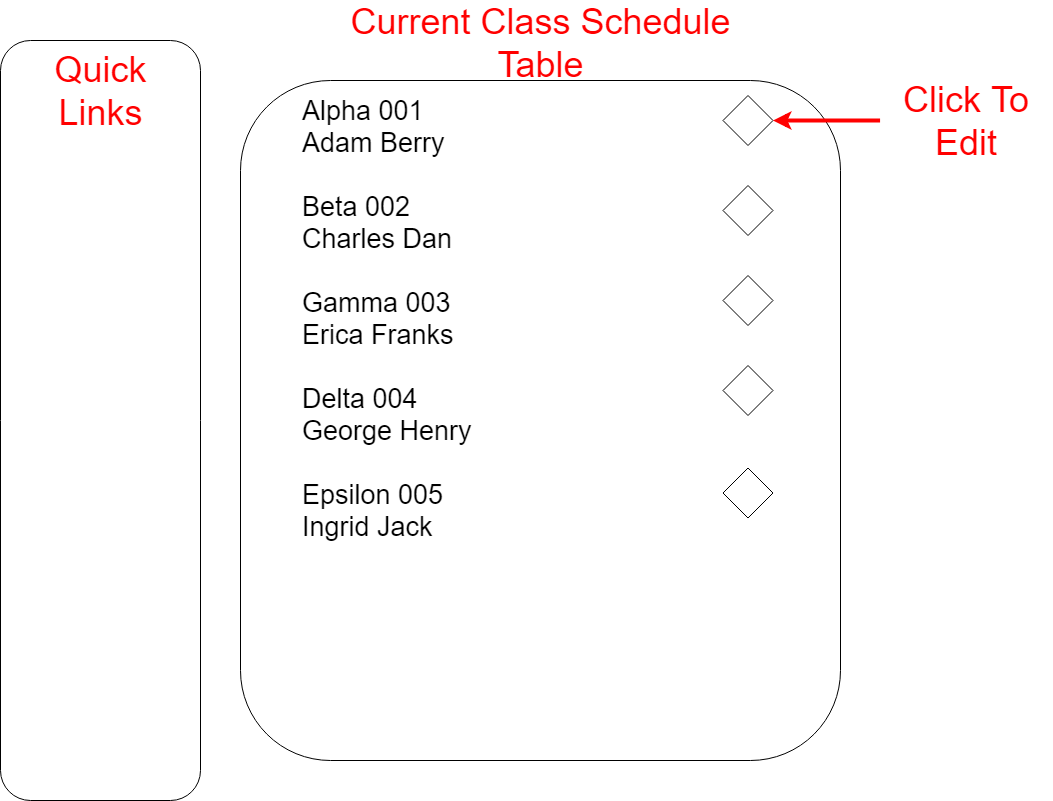

The diagram above was exported from draw.io. Its source (the exported page's mxGraphModel, read from the mxfile embedded in the PNG):
<mxGraphModel dx="1489" dy="780" grid="1" gridSize="10" guides="1" tooltips="1" connect="1" arrows="1" fold="1" page="1" pageScale="1" pageWidth="1100" pageHeight="850" math="0" shadow="0">
  <root>
    <mxCell id="0" />
    <mxCell id="1" parent="0" />
    <mxCell id="B2H-mu1ICaythyfhvecT-1" value="" style="rounded=1;whiteSpace=wrap;html=1;" vertex="1" parent="1">
      <mxGeometry x="40" y="40" width="200" height="760" as="geometry" />
    </mxCell>
    <mxCell id="B2H-mu1ICaythyfhvecT-3" value="" style="rounded=1;whiteSpace=wrap;html=1;" vertex="1" parent="1">
      <mxGeometry x="280" y="80" width="600" height="680" as="geometry" />
    </mxCell>
    <mxCell id="B2H-mu1ICaythyfhvecT-9" value="&lt;font style=&quot;font-size: 36px&quot;&gt;&lt;font color=&quot;#ff0000&quot;&gt;Quick&lt;br&gt;Links&lt;/font&gt;&lt;br&gt;&lt;/font&gt;" style="text;html=1;strokeColor=none;fillColor=none;align=center;verticalAlign=middle;whiteSpace=wrap;rounded=0;" vertex="1" parent="1">
      <mxGeometry x="65" y="60" width="150" height="60" as="geometry" />
    </mxCell>
    <mxCell id="B2H-mu1ICaythyfhvecT-12" value="&lt;font style=&quot;font-size: 36px&quot;&gt;&lt;font color=&quot;#ff0000&quot;&gt;Current Class Schedule Table&lt;/font&gt;&lt;br&gt;&lt;/font&gt;" style="text;html=1;strokeColor=none;fillColor=none;align=center;verticalAlign=middle;whiteSpace=wrap;rounded=0;" vertex="1" parent="1">
      <mxGeometry x="347.5" y="17" width="465" height="50" as="geometry" />
    </mxCell>
    <mxCell id="B2H-mu1ICaythyfhvecT-19" value="&lt;span style=&quot;font-size: 27px&quot;&gt;Alpha 001&lt;br&gt;Adam Berry&lt;br&gt;&lt;br&gt;Beta 002&lt;br&gt;Charles Dan&lt;br&gt;&lt;br&gt;Gamma 003&lt;br&gt;Erica Franks&lt;br&gt;&lt;br&gt;Delta 004&amp;nbsp;&lt;br&gt;George Henry&lt;br&gt;&lt;br&gt;Epsilon 005&amp;nbsp;&lt;br&gt;Ingrid Jack&lt;br&gt;&lt;br&gt;&lt;/span&gt;" style="text;html=1;strokeColor=none;fillColor=none;align=left;verticalAlign=top;whiteSpace=wrap;rounded=0;" vertex="1" parent="1">
      <mxGeometry x="340" y="88" width="483" height="652" as="geometry" />
    </mxCell>
    <mxCell id="B2H-mu1ICaythyfhvecT-21" value="" style="rhombus;whiteSpace=wrap;html=1;align=left;" vertex="1" parent="1">
      <mxGeometry x="762.5" y="95" width="50" height="50" as="geometry" />
    </mxCell>
    <mxCell id="B2H-mu1ICaythyfhvecT-24" value="" style="rhombus;whiteSpace=wrap;html=1;align=left;" vertex="1" parent="1">
      <mxGeometry x="762.5" y="185" width="50" height="50" as="geometry" />
    </mxCell>
    <mxCell id="B2H-mu1ICaythyfhvecT-25" value="" style="rhombus;whiteSpace=wrap;html=1;align=left;" vertex="1" parent="1">
      <mxGeometry x="762.5" y="275" width="50" height="50" as="geometry" />
    </mxCell>
    <mxCell id="B2H-mu1ICaythyfhvecT-26" value="" style="rhombus;whiteSpace=wrap;html=1;align=left;" vertex="1" parent="1">
      <mxGeometry x="762.5" y="365" width="50" height="50" as="geometry" />
    </mxCell>
    <mxCell id="B2H-mu1ICaythyfhvecT-27" value="" style="rhombus;whiteSpace=wrap;html=1;align=left;" vertex="1" parent="1">
      <mxGeometry x="762.5" y="467.5" width="50" height="50" as="geometry" />
    </mxCell>
    <mxCell id="B2H-mu1ICaythyfhvecT-31" style="edgeStyle=orthogonalEdgeStyle;rounded=0;orthogonalLoop=1;jettySize=auto;html=1;exitX=0;exitY=0.5;exitDx=0;exitDy=0;strokeColor=#FF0000;strokeWidth=4;" edge="1" parent="1" source="B2H-mu1ICaythyfhvecT-30" target="B2H-mu1ICaythyfhvecT-21">
      <mxGeometry relative="1" as="geometry" />
    </mxCell>
    <mxCell id="B2H-mu1ICaythyfhvecT-30" value="&lt;font style=&quot;font-size: 36px&quot;&gt;&lt;font color=&quot;#ff0000&quot;&gt;Click To Edit&lt;/font&gt;&lt;br&gt;&lt;/font&gt;" style="text;html=1;strokeColor=none;fillColor=none;align=center;verticalAlign=middle;whiteSpace=wrap;rounded=0;" vertex="1" parent="1">
      <mxGeometry x="920" y="95" width="172" height="50" as="geometry" />
    </mxCell>
  </root>
</mxGraphModel>